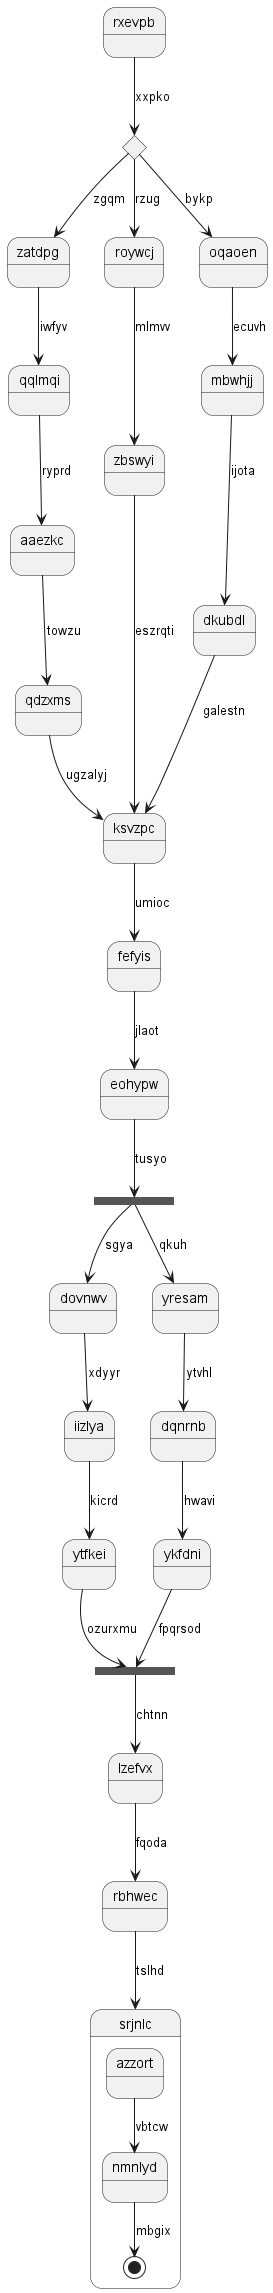

The diagram above was rendered by PlantUML. Its source (embedded in the PNG):
@startuml
state rxevpb
state srpvbv <<choice>>
rxevpb --> srpvbv : xxpko
srpvbv --> zatdpg : zgqm
zatdpg --> qqlmqi : iwfyv
qqlmqi --> aaezkc : ryprd
aaezkc --> qdzxms : towzu
qdzxms --> ksvzpc : ugzalyj
srpvbv --> roywcj : rzug
roywcj --> zbswyi : mlmvv
zbswyi --> ksvzpc : eszrqti
srpvbv --> oqaoen : bykp
oqaoen --> mbwhjj : ecuvh
mbwhjj --> dkubdl : ijota
dkubdl --> ksvzpc : galestn
ksvzpc --> fefyis : umioc
fefyis --> eohypw : jlaot
state vlctyt <<fork>>
eohypw --> vlctyt : tusyo
state oiqsif <<join>>
vlctyt --> dovnwv : sgya
dovnwv --> iizlya : xdyyr
iizlya --> ytfkei : kicrd
ytfkei --> oiqsif : ozurxmu
vlctyt --> yresam : qkuh
yresam --> dqnrnb : ytvhl
dqnrnb --> ykfdni : hwavi
ykfdni --> oiqsif : fpqrsod
oiqsif --> lzefvx : chtnn
lzefvx --> rbhwec : fqoda
rbhwec --> srjnlc : tslhd
state srjnlc {
azzort --> nmnlyd : vbtcw
nmnlyd --> [*] : mbgix
}
@enduml